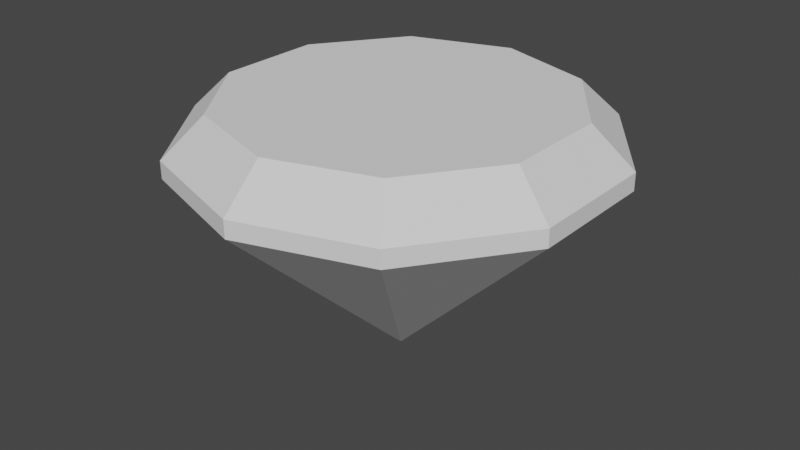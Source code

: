 # Source: Gem.blend  (saved by Blender 2.82.7; exported with 4.5.12 LTS)
import bpy
from mathutils import Matrix  # noqa: F401  (used for matrix-valued properties, if any)

bpy.ops.wm.read_factory_settings(use_empty=True)
scene = bpy.context.scene
scene.name = 'Scene'

# ---- world
world_world = bpy.data.worlds.new('World'); scene.world = world_world
world_world.use_nodes = True; world_world.node_tree.nodes.clear()
_N = world_world.node_tree.nodes; _L = world_world.node_tree.links
n0 = _N.new('ShaderNodeOutputWorld'); n0.name = 'World Output'; n0.location = (300, 300)
n1 = _N.new('ShaderNodeBackground'); n1.name = 'Background'; n1.location = (10, 300)
n1.inputs[0].default_value = (0.05088, 0.05088, 0.05088, 1.0)
_L.new(n1.outputs[0], n0.inputs[0])
n0.is_active_output = True
world_world.color = (0.05088, 0.05088, 0.05088)
world_world.use_sun_shadow = False
world_world.sun_shadow_jitter_overblur = 0.0

# ---- meshes
me_gem = bpy.data.meshes.new('Gem')
me_gem.from_pydata([(0.0, -0.65, -0.0101), (0.0, 0.3017, -1.0), (0.00286, -0.65, -0.009172), (0.5878, 0.3007, -0.8093), (0.004628, -0.65, -0.006739), (0.9511, 0.298, -0.3093), (0.004628, -0.65, -0.003732), (0.9511, 0.2948, 0.3087), (0.00286, -0.65, -0.001299), (0.5878, 0.2922, 0.8087), (1.192e-07, -0.65, -0.0003695), (-1.192e-07, 0.2912, 0.9997), (-0.002861, -0.65, -0.001299), (-0.5878, 0.2922, 0.8087), (-0.004628, -0.65, -0.003732), (-0.9511, 0.2948, 0.3087), (-0.004628, -0.65, -0.006739), (-0.9511, 0.298, -0.3093), (-0.00286, -0.65, -0.009172), (-0.5878, 0.3007, -0.8093), (0.0, 0.3835, -0.9998), (-1.192e-07, 0.5636, -0.8085), (0.4759, 0.5628, -0.6539), (0.5878, 0.3825, -0.8089), (0.77, 0.5607, -0.2491), (0.9511, 0.3799, -0.3089), (0.77, 0.5581, 0.2513), (0.9511, 0.3767, 0.3092), (0.4759, 0.556, 0.6561), (0.5878, 0.3741, 0.8092), (-2.384e-07, 0.5552, 0.8107), (-1.192e-07, 0.3731, 1.0), (-0.4759, 0.556, 0.6561), (-0.5878, 0.3741, 0.8092), (-0.77, 0.5581, 0.2513), (-0.9511, 0.3767, 0.3092), (-0.77, 0.5607, -0.2491), (-0.9511, 0.3799, -0.3089), (-0.4759, 0.5628, -0.6539), (-0.5878, 0.3825, -0.8089)], [], [(3, 23, 25, 5), (7, 27, 29, 9), (9, 29, 31, 11), (11, 31, 33, 13), (13, 33, 35, 15), (15, 35, 37, 17), (17, 37, 39, 19), (19, 39, 20, 1), (5, 25, 27, 7), (22, 21, 38, 36, 34, 32, 30, 28, 26, 24), (1, 3, 2, 0), (3, 5, 4, 2), (5, 7, 6, 4), (7, 9, 8, 6), (9, 11, 10, 8), (11, 13, 12, 10), (13, 15, 14, 12), (15, 17, 16, 14), (17, 19, 18, 16), (19, 1, 0, 18), (0, 2, 4, 6, 8, 10, 12, 14, 16, 18), (23, 20, 21, 22), (25, 23, 22, 24), (27, 25, 24, 26), (29, 27, 26, 28), (31, 29, 28, 30), (33, 31, 30, 32), (35, 33, 32, 34), (37, 35, 34, 36), (39, 37, 36, 38), (20, 39, 38, 21), (1, 20, 23, 3)])
_uv = me_gem.uv_layers.new(name='UVMap')
_uv.uv.foreach_set('vector', [0.9, 0.7366, 0.9, 0.8186, 0.8, 0.8186, 0.8, 0.7366, 0.7, 0.7366, 0.7, 0.8186, 0.6, 0.8186, 0.6, 0.7366, 0.6, 0.7366, 0.6, 0.8186, 0.5, 0.8186, 0.5, 0.7366, 0.5, 0.7366, 0.5, 0.8186, 0.4, 0.8186, 0.4, 0.7366, 0.4, 0.7366, 0.4, 0.8186, 0.3, 0.8186, 0.3, 0.7366, 0.3, 0.7366, 0.3, 0.8186, 0.2, 0.8186, 0.2, 0.7366, 0.2, 0.7366, 0.2, 0.8186, 0.1, 0.8186, 0.1, 0.7366, 0.1, 0.7366, 0.1, 0.8186, -7.451e-08, 0.8186, -7.451e-08, 0.7366, 0.8, 0.7366, 0.8, 0.8186, 0.7, 0.8186, 0.7, 0.7366, 0.3642, 0.4072, 0.25, 0.4443, 0.1358, 0.4072, 0.06521, 0.31, 0.06521, 0.19, 0.1358, 0.09281, 0.25, 0.0557, 0.3642, 0.0928, 0.4348, 0.19, 0.4348, 0.31, 1.0, 0.7366, 0.9, 0.7366, 0.9498, 0.5, 0.9502, 0.5, 0.9, 0.7366, 0.8, 0.7366, 0.8498, 0.5, 0.8502, 0.5, 0.8, 0.7366, 0.7, 0.7366, 0.7498, 0.5, 0.7502, 0.5, 0.7, 0.7366, 0.6, 0.7366, 0.6498, 0.5, 0.6502, 0.5, 0.6, 0.7366, 0.5, 0.7366, 0.5498, 0.5, 0.5502, 0.5, 0.5, 0.7366, 0.4, 0.7366, 0.4498, 0.5, 0.4502, 0.5, 0.4, 0.7366, 0.3, 0.7366, 0.3498, 0.5, 0.3502, 0.5, 0.3, 0.7366, 0.2, 0.7366, 0.2498, 0.5, 0.2502, 0.5, 0.2, 0.7366, 0.1, 0.7366, 0.1498, 0.5, 0.1502, 0.5, 0.1, 0.7366, -7.451e-08, 0.7366, 0.04976, 0.5, 0.05024, 0.5, 0.75, 0.2512, 0.7507, 0.2509, 0.7511, 0.2504, 0.7511, 0.2496, 0.7507, 0.2491, 0.75, 0.2488, 0.7493, 0.2491, 0.7489, 0.2496, 0.7489, 0.2504, 0.7493, 0.2509, 0.9, 0.8186, 1.0, 0.8186, 0.9905, 1.0, 0.9095, 1.0, 0.8, 0.8186, 0.9, 0.8186, 0.8905, 1.0, 0.8095, 1.0, 0.7, 0.8186, 0.8, 0.8186, 0.7905, 1.0, 0.7095, 1.0, 0.6, 0.8186, 0.7, 0.8186, 0.6905, 1.0, 0.6095, 1.0, 0.5, 0.8186, 0.6, 0.8186, 0.5905, 1.0, 0.5095, 1.0, 0.4, 0.8186, 0.5, 0.8186, 0.4905, 1.0, 0.4095, 1.0, 0.3, 0.8186, 0.4, 0.8186, 0.3905, 1.0, 0.3095, 1.0, 0.2, 0.8186, 0.3, 0.8186, 0.2905, 1.0, 0.2095, 1.0, 0.1, 0.8186, 0.2, 0.8186, 0.1905, 1.0, 0.1095, 1.0, -7.451e-08, 0.8186, 0.1, 0.8186, 0.09048, 1.0, 0.00952, 1.0, 1.0, 0.7366, 1.0, 0.8186, 0.9, 0.8186, 0.9, 0.7366])
me_gem.materials.append(None)
me_gem.use_remesh_preserve_volume = False
me_gem.use_remesh_preserve_attributes = False
me_gem.use_mirror_vertex_groups = False
me_gem.update()

# ---- objects
ob_gem = bpy.data.objects.new('Gem', me_gem)

# ---- transforms, parenting, visibility, modifiers, constraints
ob_gem.location = (0.0, 0.0, 0.0)
ob_gem.rotation_euler = (1.571, 0.0, 0.0)
ob_gem.lock_rotations_4d = False
ob_gem.empty_display_type = 'ARROWS'
ob_gem.lineart.crease_threshold = 0.0

# ---- collection membership
scene.collection.objects.link(ob_gem)

# ---- scene / render settings (as saved in the file)
scene.frame_start = 1; scene.frame_end = 250; scene.frame_set(1)
scene.render.engine = 'BLENDER_EEVEE_NEXT'
scene.cycles.use_denoising = False
scene.cycles.samples = 128
scene.cycles.sampling_pattern = 'TABULATED_SOBOL'
scene.cycles.use_adaptive_sampling = False
scene.cycles.use_light_tree = False
scene.view_settings.view_transform = 'Filmic'
bpy.context.view_layer.update()

# ---- added for rendering (the .blend has no active camera and no usable light): camera, sun
cam_auto = bpy.data.cameras.new('AutoCamera')
cam_auto.lens = 50.0
cam_auto.sensor_width = 36.0
cam_auto.clip_end = 1000.0
ob_auto_camera = bpy.data.objects.new('AutoCamera', cam_auto)
scene.collection.objects.link(ob_auto_camera)
ob_auto_camera.location = (2.78991, -3.34783, 2.18874)
ob_auto_camera.rotation_euler = (1.09748, -7.21219e-08, 0.694738)
scene.camera = ob_auto_camera
light_auto_sun = bpy.data.lights.new('AutoSun', 'SUN')
light_auto_sun.energy = 3.0
light_auto_sun.angle = 0.0523599
ob_auto_sun = bpy.data.objects.new('AutoSun', light_auto_sun)
scene.collection.objects.link(ob_auto_sun)
ob_auto_sun.rotation_euler = (0.872665, 0.174533, 0.523599)
bpy.context.view_layer.update()
